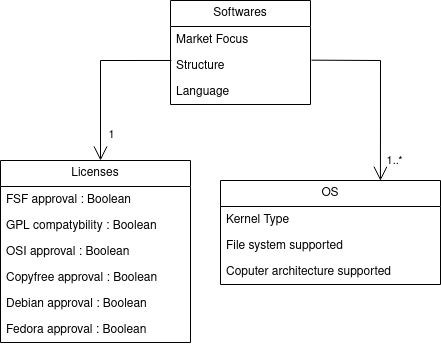

The diagram above was exported from draw.io. Its source (the exported page's mxGraphModel, read from the mxfile embedded in the PNG):
<mxGraphModel dx="474" dy="797" grid="1" gridSize="10" guides="1" tooltips="1" connect="1" arrows="1" fold="1" page="1" pageScale="1" pageWidth="827" pageHeight="1169" math="0" shadow="0">
  <root>
    <mxCell id="WIyWlLk6GJQsqaUBKTNV-0" />
    <mxCell id="WIyWlLk6GJQsqaUBKTNV-1" parent="WIyWlLk6GJQsqaUBKTNV-0" />
    <mxCell id="v2RWqByOfjWh3qq_xlv8-0" value="Licenses" style="swimlane;fontStyle=0;childLayout=stackLayout;horizontal=1;startSize=26;fillColor=none;horizontalStack=0;resizeParent=1;resizeParentMax=0;resizeLast=0;collapsible=1;marginBottom=0;whiteSpace=wrap;html=1;" vertex="1" parent="WIyWlLk6GJQsqaUBKTNV-1">
      <mxGeometry x="20" y="220" width="190" height="182" as="geometry" />
    </mxCell>
    <mxCell id="v2RWqByOfjWh3qq_xlv8-1" value="&lt;div&gt;FSF approval : Boolean&lt;br&gt;&lt;/div&gt;" style="text;strokeColor=none;fillColor=none;align=left;verticalAlign=top;spacingLeft=4;spacingRight=4;overflow=hidden;rotatable=0;points=[[0,0.5],[1,0.5]];portConstraint=eastwest;whiteSpace=wrap;html=1;" vertex="1" parent="v2RWqByOfjWh3qq_xlv8-0">
      <mxGeometry y="26" width="190" height="26" as="geometry" />
    </mxCell>
    <mxCell id="v2RWqByOfjWh3qq_xlv8-2" value="&lt;div&gt;GPL compatybility : Boolean&lt;/div&gt;&amp;nbsp;" style="text;strokeColor=none;fillColor=none;align=left;verticalAlign=top;spacingLeft=4;spacingRight=4;overflow=hidden;rotatable=0;points=[[0,0.5],[1,0.5]];portConstraint=eastwest;whiteSpace=wrap;html=1;" vertex="1" parent="v2RWqByOfjWh3qq_xlv8-0">
      <mxGeometry y="52" width="190" height="26" as="geometry" />
    </mxCell>
    <mxCell id="v2RWqByOfjWh3qq_xlv8-3" value="OSI approval : Boolean" style="text;strokeColor=none;fillColor=none;align=left;verticalAlign=top;spacingLeft=4;spacingRight=4;overflow=hidden;rotatable=0;points=[[0,0.5],[1,0.5]];portConstraint=eastwest;whiteSpace=wrap;html=1;" vertex="1" parent="v2RWqByOfjWh3qq_xlv8-0">
      <mxGeometry y="78" width="190" height="26" as="geometry" />
    </mxCell>
    <mxCell id="v2RWqByOfjWh3qq_xlv8-5" value="Copyfree approval : Boolean" style="text;strokeColor=none;fillColor=none;align=left;verticalAlign=top;spacingLeft=4;spacingRight=4;overflow=hidden;rotatable=0;points=[[0,0.5],[1,0.5]];portConstraint=eastwest;whiteSpace=wrap;html=1;" vertex="1" parent="v2RWqByOfjWh3qq_xlv8-0">
      <mxGeometry y="104" width="190" height="26" as="geometry" />
    </mxCell>
    <mxCell id="v2RWqByOfjWh3qq_xlv8-6" value="Debian approval : Boolean" style="text;strokeColor=none;fillColor=none;align=left;verticalAlign=top;spacingLeft=4;spacingRight=4;overflow=hidden;rotatable=0;points=[[0,0.5],[1,0.5]];portConstraint=eastwest;whiteSpace=wrap;html=1;" vertex="1" parent="v2RWqByOfjWh3qq_xlv8-0">
      <mxGeometry y="130" width="190" height="26" as="geometry" />
    </mxCell>
    <mxCell id="v2RWqByOfjWh3qq_xlv8-4" value="Fedora approval : Boolean" style="text;strokeColor=none;fillColor=none;align=left;verticalAlign=top;spacingLeft=4;spacingRight=4;overflow=hidden;rotatable=0;points=[[0,0.5],[1,0.5]];portConstraint=eastwest;whiteSpace=wrap;html=1;" vertex="1" parent="v2RWqByOfjWh3qq_xlv8-0">
      <mxGeometry y="156" width="190" height="26" as="geometry" />
    </mxCell>
    <mxCell id="v2RWqByOfjWh3qq_xlv8-7" value="OS" style="swimlane;fontStyle=0;childLayout=stackLayout;horizontal=1;startSize=26;fillColor=none;horizontalStack=0;resizeParent=1;resizeParentMax=0;resizeLast=0;collapsible=1;marginBottom=0;whiteSpace=wrap;html=1;" vertex="1" parent="WIyWlLk6GJQsqaUBKTNV-1">
      <mxGeometry x="240" y="240" width="220" height="104" as="geometry" />
    </mxCell>
    <mxCell id="v2RWqByOfjWh3qq_xlv8-8" value="&lt;div&gt;Kernel Type&lt;br&gt;&lt;/div&gt;" style="text;strokeColor=none;fillColor=none;align=left;verticalAlign=top;spacingLeft=4;spacingRight=4;overflow=hidden;rotatable=0;points=[[0,0.5],[1,0.5]];portConstraint=eastwest;whiteSpace=wrap;html=1;" vertex="1" parent="v2RWqByOfjWh3qq_xlv8-7">
      <mxGeometry y="26" width="220" height="26" as="geometry" />
    </mxCell>
    <mxCell id="v2RWqByOfjWh3qq_xlv8-11" value="File system supported" style="text;strokeColor=none;fillColor=none;align=left;verticalAlign=top;spacingLeft=4;spacingRight=4;overflow=hidden;rotatable=0;points=[[0,0.5],[1,0.5]];portConstraint=eastwest;whiteSpace=wrap;html=1;" vertex="1" parent="v2RWqByOfjWh3qq_xlv8-7">
      <mxGeometry y="52" width="220" height="26" as="geometry" />
    </mxCell>
    <mxCell id="v2RWqByOfjWh3qq_xlv8-25" value="Coputer architecture supported" style="text;strokeColor=none;fillColor=none;align=left;verticalAlign=top;spacingLeft=4;spacingRight=4;overflow=hidden;rotatable=0;points=[[0,0.5],[1,0.5]];portConstraint=eastwest;whiteSpace=wrap;html=1;" vertex="1" parent="v2RWqByOfjWh3qq_xlv8-7">
      <mxGeometry y="78" width="220" height="26" as="geometry" />
    </mxCell>
    <mxCell id="v2RWqByOfjWh3qq_xlv8-26" value="Softwares" style="swimlane;fontStyle=0;childLayout=stackLayout;horizontal=1;startSize=26;fillColor=none;horizontalStack=0;resizeParent=1;resizeParentMax=0;resizeLast=0;collapsible=1;marginBottom=0;whiteSpace=wrap;html=1;" vertex="1" parent="WIyWlLk6GJQsqaUBKTNV-1">
      <mxGeometry x="190" y="60" width="140" height="104" as="geometry" />
    </mxCell>
    <mxCell id="v2RWqByOfjWh3qq_xlv8-27" value="Market Focus" style="text;strokeColor=none;fillColor=none;align=left;verticalAlign=top;spacingLeft=4;spacingRight=4;overflow=hidden;rotatable=0;points=[[0,0.5],[1,0.5]];portConstraint=eastwest;whiteSpace=wrap;html=1;" vertex="1" parent="v2RWqByOfjWh3qq_xlv8-26">
      <mxGeometry y="26" width="140" height="26" as="geometry" />
    </mxCell>
    <mxCell id="v2RWqByOfjWh3qq_xlv8-28" value="Structure" style="text;strokeColor=none;fillColor=none;align=left;verticalAlign=top;spacingLeft=4;spacingRight=4;overflow=hidden;rotatable=0;points=[[0,0.5],[1,0.5]];portConstraint=eastwest;whiteSpace=wrap;html=1;" vertex="1" parent="v2RWqByOfjWh3qq_xlv8-26">
      <mxGeometry y="52" width="140" height="26" as="geometry" />
    </mxCell>
    <mxCell id="v2RWqByOfjWh3qq_xlv8-29" value="Language" style="text;strokeColor=none;fillColor=none;align=left;verticalAlign=top;spacingLeft=4;spacingRight=4;overflow=hidden;rotatable=0;points=[[0,0.5],[1,0.5]];portConstraint=eastwest;whiteSpace=wrap;html=1;" vertex="1" parent="v2RWqByOfjWh3qq_xlv8-26">
      <mxGeometry y="78" width="140" height="26" as="geometry" />
    </mxCell>
    <mxCell id="v2RWqByOfjWh3qq_xlv8-30" value="" style="endArrow=open;endFill=1;endSize=12;html=1;rounded=0;exitX=1.007;exitY=0.295;exitDx=0;exitDy=0;entryX=0.727;entryY=0.002;entryDx=0;entryDy=0;entryPerimeter=0;exitPerimeter=0;" edge="1" parent="WIyWlLk6GJQsqaUBKTNV-1" source="v2RWqByOfjWh3qq_xlv8-28" target="v2RWqByOfjWh3qq_xlv8-7">
      <mxGeometry width="160" relative="1" as="geometry">
        <mxPoint x="180" y="420" as="sourcePoint" />
        <mxPoint x="359" y="241" as="targetPoint" />
        <Array as="points">
          <mxPoint x="400" y="120" />
        </Array>
      </mxGeometry>
    </mxCell>
    <mxCell id="v2RWqByOfjWh3qq_xlv8-33" value="1..*" style="edgeLabel;html=1;align=center;verticalAlign=middle;resizable=0;points=[];rotation=0;" vertex="1" connectable="0" parent="v2RWqByOfjWh3qq_xlv8-30">
      <mxGeometry x="0.6596" y="-2" relative="1" as="geometry">
        <mxPoint x="16" y="12" as="offset" />
      </mxGeometry>
    </mxCell>
    <mxCell id="v2RWqByOfjWh3qq_xlv8-31" value="" style="endArrow=open;endFill=1;endSize=12;html=1;rounded=0;exitX=0.006;exitY=0.307;exitDx=0;exitDy=0;exitPerimeter=0;" edge="1" parent="WIyWlLk6GJQsqaUBKTNV-1" source="v2RWqByOfjWh3qq_xlv8-28">
      <mxGeometry width="160" relative="1" as="geometry">
        <mxPoint x="180" y="430" as="sourcePoint" />
        <mxPoint x="120" y="220" as="targetPoint" />
        <Array as="points">
          <mxPoint x="120" y="120" />
        </Array>
      </mxGeometry>
    </mxCell>
    <mxCell id="v2RWqByOfjWh3qq_xlv8-32" value="1" style="edgeLabel;html=1;align=center;verticalAlign=middle;resizable=0;points=[];" vertex="1" connectable="0" parent="v2RWqByOfjWh3qq_xlv8-31">
      <mxGeometry x="0.6839" y="-1" relative="1" as="geometry">
        <mxPoint x="11" as="offset" />
      </mxGeometry>
    </mxCell>
  </root>
</mxGraphModel>